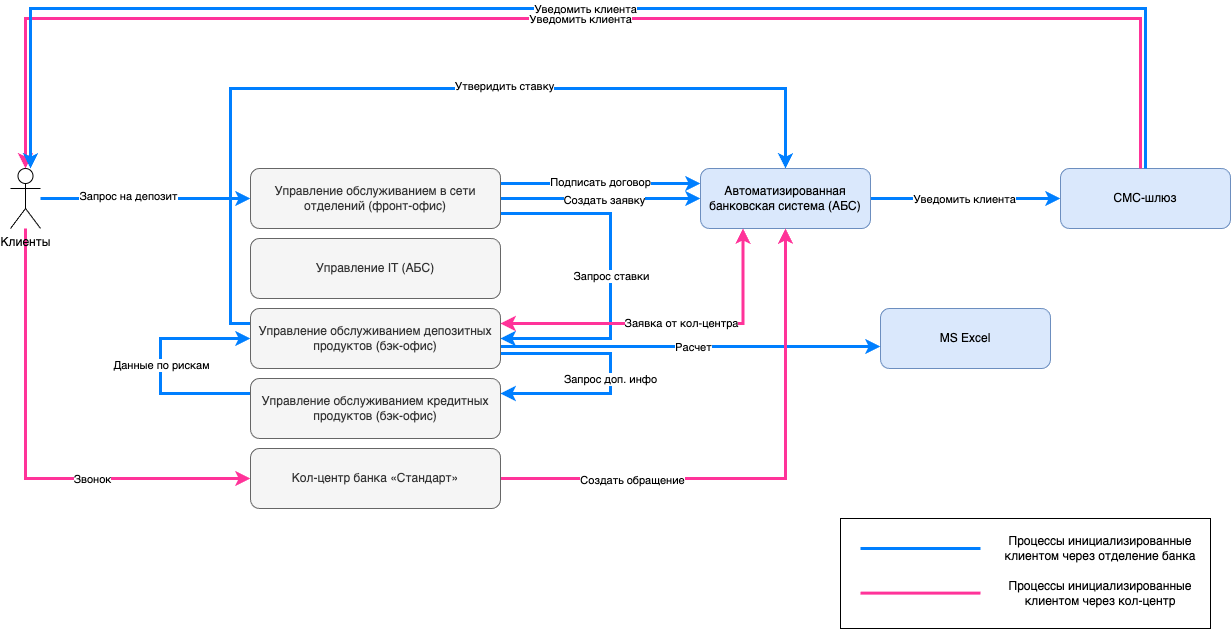

The diagram above was exported from draw.io. Its source (the exported page's mxGraphModel, read from the mxfile embedded in the PNG):
<mxGraphModel dx="2348" dy="788" grid="1" gridSize="10" guides="1" tooltips="1" connect="1" arrows="1" fold="1" page="1" pageScale="1" pageWidth="827" pageHeight="1169" math="0" shadow="0">
  <root>
    <mxCell id="0" />
    <mxCell id="1" parent="0" />
    <mxCell id="8apIK_D0l8nwl59VJWpX-11" value="" style="rounded=0;whiteSpace=wrap;html=1;" parent="1" vertex="1">
      <mxGeometry x="700" y="570" width="370" height="110" as="geometry" />
    </mxCell>
    <mxCell id="Pr5SRQsK8Oppe-sfG2XU-31" value="MS Excel" style="rounded=1;whiteSpace=wrap;html=1;fillColor=#dae8fc;strokeColor=#6c8ebf;" parent="1" vertex="1">
      <mxGeometry x="740" y="360" width="170" height="60" as="geometry" />
    </mxCell>
    <mxCell id="Pr5SRQsK8Oppe-sfG2XU-26" style="edgeStyle=orthogonalEdgeStyle;rounded=0;orthogonalLoop=1;jettySize=auto;html=1;entryX=0;entryY=0.5;entryDx=0;entryDy=0;strokeWidth=3;strokeColor=#007FFF;" parent="1" source="Pr5SRQsK8Oppe-sfG2XU-1" target="Pr5SRQsK8Oppe-sfG2XU-20" edge="1">
      <mxGeometry relative="1" as="geometry" />
    </mxCell>
    <mxCell id="Pr5SRQsK8Oppe-sfG2XU-27" value="Создать заявку" style="edgeLabel;html=1;align=center;verticalAlign=middle;resizable=0;points=[];" parent="Pr5SRQsK8Oppe-sfG2XU-26" vertex="1" connectable="0">
      <mxGeometry x="0.03" y="-1" relative="1" as="geometry">
        <mxPoint as="offset" />
      </mxGeometry>
    </mxCell>
    <mxCell id="Pr5SRQsK8Oppe-sfG2XU-28" style="edgeStyle=orthogonalEdgeStyle;rounded=0;orthogonalLoop=1;jettySize=auto;html=1;exitX=1;exitY=0.75;exitDx=0;exitDy=0;entryX=1;entryY=0.5;entryDx=0;entryDy=0;strokeWidth=3;strokeColor=#007FFF;" parent="1" source="Pr5SRQsK8Oppe-sfG2XU-1" target="Pr5SRQsK8Oppe-sfG2XU-2" edge="1">
      <mxGeometry relative="1" as="geometry">
        <Array as="points">
          <mxPoint x="470" y="265" />
          <mxPoint x="470" y="390" />
        </Array>
      </mxGeometry>
    </mxCell>
    <mxCell id="Pr5SRQsK8Oppe-sfG2XU-29" value="Запрос ставки" style="edgeLabel;html=1;align=center;verticalAlign=middle;resizable=0;points=[];" parent="Pr5SRQsK8Oppe-sfG2XU-28" vertex="1" connectable="0">
      <mxGeometry x="-0.097" relative="1" as="geometry">
        <mxPoint y="16" as="offset" />
      </mxGeometry>
    </mxCell>
    <mxCell id="Pr5SRQsK8Oppe-sfG2XU-44" style="edgeStyle=orthogonalEdgeStyle;rounded=0;orthogonalLoop=1;jettySize=auto;html=1;entryX=0;entryY=0.25;entryDx=0;entryDy=0;exitX=1;exitY=0.25;exitDx=0;exitDy=0;strokeWidth=3;strokeColor=#007FFF;" parent="1" source="Pr5SRQsK8Oppe-sfG2XU-1" target="Pr5SRQsK8Oppe-sfG2XU-20" edge="1">
      <mxGeometry relative="1" as="geometry">
        <Array as="points">
          <mxPoint x="380" y="235" />
          <mxPoint x="380" y="235" />
        </Array>
      </mxGeometry>
    </mxCell>
    <mxCell id="Pr5SRQsK8Oppe-sfG2XU-45" value="Подписать договор" style="edgeLabel;html=1;align=center;verticalAlign=middle;resizable=0;points=[];" parent="Pr5SRQsK8Oppe-sfG2XU-44" vertex="1" connectable="0">
      <mxGeometry x="-0.01" y="2" relative="1" as="geometry">
        <mxPoint as="offset" />
      </mxGeometry>
    </mxCell>
    <mxCell id="Pr5SRQsK8Oppe-sfG2XU-1" value="Управление обслуживанием в сети отделений (фронт-офис)" style="rounded=1;whiteSpace=wrap;html=1;fillColor=#f5f5f5;fontColor=#333333;strokeColor=#666666;" parent="1" vertex="1">
      <mxGeometry x="110" y="220" width="250" height="60" as="geometry" />
    </mxCell>
    <mxCell id="Pr5SRQsK8Oppe-sfG2XU-32" style="edgeStyle=orthogonalEdgeStyle;rounded=0;orthogonalLoop=1;jettySize=auto;html=1;strokeWidth=3;strokeColor=#007FFF;" parent="1" edge="1">
      <mxGeometry relative="1" as="geometry">
        <mxPoint x="360" y="398" as="sourcePoint" />
        <mxPoint x="740" y="398" as="targetPoint" />
      </mxGeometry>
    </mxCell>
    <mxCell id="Pr5SRQsK8Oppe-sfG2XU-33" value="Расчет" style="edgeLabel;html=1;align=center;verticalAlign=middle;resizable=0;points=[];" parent="Pr5SRQsK8Oppe-sfG2XU-32" vertex="1" connectable="0">
      <mxGeometry x="0.01" relative="1" as="geometry">
        <mxPoint as="offset" />
      </mxGeometry>
    </mxCell>
    <mxCell id="Pr5SRQsK8Oppe-sfG2XU-34" style="edgeStyle=orthogonalEdgeStyle;rounded=0;orthogonalLoop=1;jettySize=auto;html=1;entryX=1;entryY=0.25;entryDx=0;entryDy=0;exitX=1;exitY=0.75;exitDx=0;exitDy=0;strokeWidth=3;strokeColor=#007FFF;" parent="1" source="Pr5SRQsK8Oppe-sfG2XU-2" target="Pr5SRQsK8Oppe-sfG2XU-3" edge="1">
      <mxGeometry relative="1" as="geometry">
        <Array as="points">
          <mxPoint x="470" y="405" />
          <mxPoint x="470" y="445" />
        </Array>
      </mxGeometry>
    </mxCell>
    <mxCell id="Pr5SRQsK8Oppe-sfG2XU-35" value="Запрос доп. инфо" style="edgeLabel;html=1;align=center;verticalAlign=middle;resizable=0;points=[];" parent="Pr5SRQsK8Oppe-sfG2XU-34" vertex="1" connectable="0">
      <mxGeometry x="0.0231" y="-1" relative="1" as="geometry">
        <mxPoint y="2" as="offset" />
      </mxGeometry>
    </mxCell>
    <mxCell id="Pr5SRQsK8Oppe-sfG2XU-38" style="edgeStyle=orthogonalEdgeStyle;rounded=0;orthogonalLoop=1;jettySize=auto;html=1;exitX=0;exitY=0.25;exitDx=0;exitDy=0;entryX=0.5;entryY=0;entryDx=0;entryDy=0;strokeWidth=3;strokeColor=#007FFF;" parent="1" source="Pr5SRQsK8Oppe-sfG2XU-2" target="Pr5SRQsK8Oppe-sfG2XU-20" edge="1">
      <mxGeometry relative="1" as="geometry">
        <Array as="points">
          <mxPoint x="90" y="375" />
          <mxPoint x="90" y="140" />
          <mxPoint x="645" y="140" />
        </Array>
      </mxGeometry>
    </mxCell>
    <mxCell id="Pr5SRQsK8Oppe-sfG2XU-39" value="Утверидить ставку" style="edgeLabel;html=1;align=center;verticalAlign=middle;resizable=0;points=[];" parent="Pr5SRQsK8Oppe-sfG2XU-38" vertex="1" connectable="0">
      <mxGeometry x="0.1865" y="3" relative="1" as="geometry">
        <mxPoint as="offset" />
      </mxGeometry>
    </mxCell>
    <mxCell id="Pr5SRQsK8Oppe-sfG2XU-2" value="Управление обслуживанием депозитных продуктов (бэк-офис)" style="rounded=1;whiteSpace=wrap;html=1;fillColor=#f5f5f5;fontColor=#333333;strokeColor=#666666;" parent="1" vertex="1">
      <mxGeometry x="110" y="360" width="250" height="60" as="geometry" />
    </mxCell>
    <mxCell id="Pr5SRQsK8Oppe-sfG2XU-36" style="edgeStyle=orthogonalEdgeStyle;rounded=0;orthogonalLoop=1;jettySize=auto;html=1;entryX=0;entryY=0.5;entryDx=0;entryDy=0;exitX=0;exitY=0.25;exitDx=0;exitDy=0;strokeWidth=3;strokeColor=#007FFF;" parent="1" source="Pr5SRQsK8Oppe-sfG2XU-3" target="Pr5SRQsK8Oppe-sfG2XU-2" edge="1">
      <mxGeometry relative="1" as="geometry">
        <Array as="points">
          <mxPoint x="20" y="445" />
          <mxPoint x="20" y="390" />
        </Array>
      </mxGeometry>
    </mxCell>
    <mxCell id="Pr5SRQsK8Oppe-sfG2XU-37" value="Данные по рискам" style="edgeLabel;html=1;align=center;verticalAlign=middle;resizable=0;points=[];" parent="Pr5SRQsK8Oppe-sfG2XU-36" vertex="1" connectable="0">
      <mxGeometry x="0.0128" relative="1" as="geometry">
        <mxPoint as="offset" />
      </mxGeometry>
    </mxCell>
    <mxCell id="Pr5SRQsK8Oppe-sfG2XU-3" value="Управление обслуживанием кредитных продуктов (бэк-офис)" style="rounded=1;whiteSpace=wrap;html=1;fillColor=#f5f5f5;fontColor=#333333;strokeColor=#666666;" parent="1" vertex="1">
      <mxGeometry x="110" y="430" width="250" height="60" as="geometry" />
    </mxCell>
    <mxCell id="Pr5SRQsK8Oppe-sfG2XU-15" value="Управление IT (АБС)" style="rounded=1;whiteSpace=wrap;html=1;fillColor=#f5f5f5;fontColor=#333333;strokeColor=#666666;" parent="1" vertex="1">
      <mxGeometry x="110" y="290" width="250" height="60" as="geometry" />
    </mxCell>
    <mxCell id="Pr5SRQsK8Oppe-sfG2XU-40" style="edgeStyle=orthogonalEdgeStyle;rounded=0;orthogonalLoop=1;jettySize=auto;html=1;strokeWidth=3;strokeColor=#007FFF;" parent="1" source="Pr5SRQsK8Oppe-sfG2XU-20" target="Pr5SRQsK8Oppe-sfG2XU-22" edge="1">
      <mxGeometry relative="1" as="geometry" />
    </mxCell>
    <mxCell id="Pr5SRQsK8Oppe-sfG2XU-41" value="Уведомить клиента" style="edgeLabel;html=1;align=center;verticalAlign=middle;resizable=0;points=[];" parent="Pr5SRQsK8Oppe-sfG2XU-40" vertex="1" connectable="0">
      <mxGeometry x="-0.0211" relative="1" as="geometry">
        <mxPoint as="offset" />
      </mxGeometry>
    </mxCell>
    <mxCell id="ZOnifSxlqSkXBXG2VqWR-1" style="edgeStyle=orthogonalEdgeStyle;rounded=0;orthogonalLoop=1;jettySize=auto;html=1;exitX=0.25;exitY=1;exitDx=0;exitDy=0;entryX=1;entryY=0.25;entryDx=0;entryDy=0;startArrow=classic;startFill=1;strokeWidth=3;strokeColor=#FF3399;" parent="1" source="Pr5SRQsK8Oppe-sfG2XU-20" target="Pr5SRQsK8Oppe-sfG2XU-2" edge="1">
      <mxGeometry relative="1" as="geometry">
        <Array as="points">
          <mxPoint x="603" y="375" />
        </Array>
      </mxGeometry>
    </mxCell>
    <mxCell id="2Iintiwdj_hMobrf_Bne-1" value="Заявка от кол-центра" style="edgeLabel;html=1;align=center;verticalAlign=middle;resizable=0;points=[];" parent="ZOnifSxlqSkXBXG2VqWR-1" vertex="1" connectable="0">
      <mxGeometry x="0.2336" y="-1" relative="1" as="geometry">
        <mxPoint x="51" as="offset" />
      </mxGeometry>
    </mxCell>
    <mxCell id="Pr5SRQsK8Oppe-sfG2XU-20" value="Автоматизированная банковская система (АБС)" style="rounded=1;whiteSpace=wrap;html=1;fillColor=#dae8fc;strokeColor=#6c8ebf;" parent="1" vertex="1">
      <mxGeometry x="560" y="220" width="170" height="60" as="geometry" />
    </mxCell>
    <mxCell id="Pr5SRQsK8Oppe-sfG2XU-22" value="СМС-шлюз" style="rounded=1;whiteSpace=wrap;html=1;fillColor=#dae8fc;strokeColor=#6c8ebf;" parent="1" vertex="1">
      <mxGeometry x="920" y="220" width="170" height="60" as="geometry" />
    </mxCell>
    <mxCell id="Pr5SRQsK8Oppe-sfG2XU-24" style="edgeStyle=orthogonalEdgeStyle;rounded=0;orthogonalLoop=1;jettySize=auto;html=1;entryX=0;entryY=0.5;entryDx=0;entryDy=0;strokeWidth=3;strokeColor=#007FFF;" parent="1" source="Pr5SRQsK8Oppe-sfG2XU-23" target="Pr5SRQsK8Oppe-sfG2XU-1" edge="1">
      <mxGeometry relative="1" as="geometry" />
    </mxCell>
    <mxCell id="Pr5SRQsK8Oppe-sfG2XU-25" value="Запрос на депозит" style="edgeLabel;html=1;align=center;verticalAlign=middle;resizable=0;points=[];" parent="Pr5SRQsK8Oppe-sfG2XU-24" vertex="1" connectable="0">
      <mxGeometry x="-0.175" y="3" relative="1" as="geometry">
        <mxPoint as="offset" />
      </mxGeometry>
    </mxCell>
    <mxCell id="XRXt_vR2DqcCViK5DIBf-1" style="edgeStyle=orthogonalEdgeStyle;rounded=0;orthogonalLoop=1;jettySize=auto;html=1;entryX=0;entryY=0.5;entryDx=0;entryDy=0;strokeWidth=3;strokeColor=#FF3399;" parent="1" source="Pr5SRQsK8Oppe-sfG2XU-23" target="_ok1qp76_7tSV-vmyQXe-1" edge="1">
      <mxGeometry relative="1" as="geometry">
        <Array as="points">
          <mxPoint x="-115" y="530" />
        </Array>
      </mxGeometry>
    </mxCell>
    <mxCell id="_w47TqwXjxeTwRou17hA-1" value="Звонок" style="edgeLabel;html=1;align=center;verticalAlign=middle;resizable=0;points=[];" parent="XRXt_vR2DqcCViK5DIBf-1" vertex="1" connectable="0">
      <mxGeometry x="0.3305" relative="1" as="geometry">
        <mxPoint as="offset" />
      </mxGeometry>
    </mxCell>
    <mxCell id="Pr5SRQsK8Oppe-sfG2XU-23" value="Клиенты" style="shape=umlActor;verticalLabelPosition=bottom;verticalAlign=top;html=1;outlineConnect=0;" parent="1" vertex="1">
      <mxGeometry x="-130" y="220" width="30" height="60" as="geometry" />
    </mxCell>
    <mxCell id="Pr5SRQsK8Oppe-sfG2XU-42" style="edgeStyle=orthogonalEdgeStyle;rounded=0;orthogonalLoop=1;jettySize=auto;html=1;entryX=0.5;entryY=0;entryDx=0;entryDy=0;entryPerimeter=0;strokeWidth=3;strokeColor=#FF3399;align=center;verticalAlign=middle;fontFamily=Helvetica;fontSize=11;fontColor=default;labelBackgroundColor=default;endArrow=classic;" parent="1" source="Pr5SRQsK8Oppe-sfG2XU-22" target="Pr5SRQsK8Oppe-sfG2XU-23" edge="1">
      <mxGeometry relative="1" as="geometry">
        <Array as="points">
          <mxPoint x="1000" y="70" />
          <mxPoint x="-115" y="70" />
        </Array>
      </mxGeometry>
    </mxCell>
    <mxCell id="Pr5SRQsK8Oppe-sfG2XU-43" value="Уведомить клиента" style="edgeLabel;html=1;align=center;verticalAlign=middle;resizable=0;points=[];rounded=0;strokeColor=#FF3399;strokeWidth=3;fontFamily=Helvetica;fontSize=11;fontColor=default;labelBackgroundColor=default;" parent="Pr5SRQsK8Oppe-sfG2XU-42" vertex="1" connectable="0">
      <mxGeometry x="0.0049" y="-6" relative="1" as="geometry">
        <mxPoint y="6" as="offset" />
      </mxGeometry>
    </mxCell>
    <mxCell id="oLlvUO6oY0BAS1rhBdxn-1" style="edgeStyle=orthogonalEdgeStyle;rounded=0;orthogonalLoop=1;jettySize=auto;html=1;entryX=0.5;entryY=1;entryDx=0;entryDy=0;strokeWidth=3;strokeColor=#FF3399;" parent="1" source="_ok1qp76_7tSV-vmyQXe-1" target="Pr5SRQsK8Oppe-sfG2XU-20" edge="1">
      <mxGeometry relative="1" as="geometry" />
    </mxCell>
    <mxCell id="TwEyXceX_s37zGCR6PJg-1" value="Создать обращение" style="edgeLabel;html=1;align=center;verticalAlign=middle;resizable=0;points=[];" parent="oLlvUO6oY0BAS1rhBdxn-1" vertex="1" connectable="0">
      <mxGeometry x="-0.5103" y="-1" relative="1" as="geometry">
        <mxPoint as="offset" />
      </mxGeometry>
    </mxCell>
    <mxCell id="_ok1qp76_7tSV-vmyQXe-1" value="Кол-центр банка «Стандарт»" style="rounded=1;whiteSpace=wrap;html=1;fillColor=#f5f5f5;fontColor=#333333;strokeColor=#666666;" parent="1" vertex="1">
      <mxGeometry x="110" y="500" width="250" height="60" as="geometry" />
    </mxCell>
    <mxCell id="afs0F8ekL-73jDKeqPaw-1" style="edgeStyle=orthogonalEdgeStyle;rounded=0;orthogonalLoop=1;jettySize=auto;html=1;entryX=0.5;entryY=0;entryDx=0;entryDy=0;entryPerimeter=0;strokeWidth=3;strokeColor=#007FFF;" parent="1" edge="1">
      <mxGeometry relative="1" as="geometry">
        <mxPoint x="1005" y="220" as="sourcePoint" />
        <mxPoint x="-110" y="220" as="targetPoint" />
        <Array as="points">
          <mxPoint x="1005" y="60" />
          <mxPoint x="-110" y="60" />
        </Array>
      </mxGeometry>
    </mxCell>
    <mxCell id="afs0F8ekL-73jDKeqPaw-2" value="Уведомить клиента" style="edgeLabel;html=1;align=center;verticalAlign=middle;resizable=0;points=[];" parent="afs0F8ekL-73jDKeqPaw-1" vertex="1" connectable="0">
      <mxGeometry x="0.0049" y="-6" relative="1" as="geometry">
        <mxPoint y="6" as="offset" />
      </mxGeometry>
    </mxCell>
    <mxCell id="8apIK_D0l8nwl59VJWpX-5" value="" style="endArrow=none;html=1;rounded=0;strokeColor=#007FFF;strokeWidth=3;align=center;verticalAlign=middle;fontFamily=Helvetica;fontSize=11;fontColor=default;labelBackgroundColor=default;startFill=0;" parent="1" target="8apIK_D0l8nwl59VJWpX-7" edge="1">
      <mxGeometry width="50" height="50" relative="1" as="geometry">
        <mxPoint x="720" y="600" as="sourcePoint" />
        <mxPoint x="840" y="600" as="targetPoint" />
      </mxGeometry>
    </mxCell>
    <mxCell id="8apIK_D0l8nwl59VJWpX-6" value="" style="endArrow=none;html=1;rounded=0;strokeColor=#FF3399;strokeWidth=3;align=center;verticalAlign=middle;fontFamily=Helvetica;fontSize=11;fontColor=default;labelBackgroundColor=default;startFill=0;" parent="1" edge="1">
      <mxGeometry width="50" height="50" relative="1" as="geometry">
        <mxPoint x="720" y="644.58" as="sourcePoint" />
        <mxPoint x="840" y="644.58" as="targetPoint" />
      </mxGeometry>
    </mxCell>
    <mxCell id="8apIK_D0l8nwl59VJWpX-7" value="Процессы инициализированные клиентом через отделение банка" style="text;html=1;align=center;verticalAlign=middle;whiteSpace=wrap;rounded=0;" parent="1" vertex="1">
      <mxGeometry x="840" y="585" width="240" height="30" as="geometry" />
    </mxCell>
    <mxCell id="8apIK_D0l8nwl59VJWpX-10" value="Процессы инициализированные клиентом через кол-центр" style="text;html=1;align=center;verticalAlign=middle;whiteSpace=wrap;rounded=0;" parent="1" vertex="1">
      <mxGeometry x="840" y="630" width="240" height="30" as="geometry" />
    </mxCell>
  </root>
</mxGraphModel>